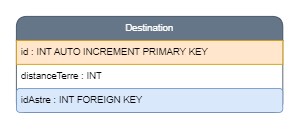

The diagram above was exported from draw.io. Its source (the exported page's mxGraphModel, read from the mxfile embedded in the PNG):
<mxGraphModel dx="1635" dy="838" grid="1" gridSize="10" guides="1" tooltips="1" connect="1" arrows="1" fold="1" page="1" pageScale="1" pageWidth="827" pageHeight="1169" math="0" shadow="0">
  <root>
    <mxCell id="0" />
    <mxCell id="1" parent="0" />
    <mxCell id="9tGHAT4OXJ60OJdpBgAT-1" value="Destination" style="swimlane;fontStyle=0;childLayout=stackLayout;horizontal=1;startSize=30;horizontalStack=0;resizeParent=1;resizeParentMax=0;resizeLast=0;collapsible=1;marginBottom=0;whiteSpace=wrap;html=1;rounded=1;fillColor=#647687;fontColor=#ffffff;strokeColor=#314354;" vertex="1" parent="1">
      <mxGeometry x="310" y="710" width="333" height="120" as="geometry" />
    </mxCell>
    <mxCell id="9tGHAT4OXJ60OJdpBgAT-2" value="id : INT AUTO INCREMENT PRIMARY KEY" style="text;strokeColor=#d79b00;fillColor=#ffe6cc;align=left;verticalAlign=middle;spacingLeft=4;spacingRight=4;overflow=hidden;points=[[0,0.5],[1,0.5]];portConstraint=eastwest;rotatable=0;whiteSpace=wrap;html=1;" vertex="1" parent="9tGHAT4OXJ60OJdpBgAT-1">
      <mxGeometry y="30" width="333" height="30" as="geometry" />
    </mxCell>
    <mxCell id="9tGHAT4OXJ60OJdpBgAT-3" value="distanceTerre : INT" style="text;strokeColor=none;fillColor=none;align=left;verticalAlign=middle;spacingLeft=4;spacingRight=4;overflow=hidden;points=[[0,0.5],[1,0.5]];portConstraint=eastwest;rotatable=0;whiteSpace=wrap;html=1;rounded=1;" vertex="1" parent="9tGHAT4OXJ60OJdpBgAT-1">
      <mxGeometry y="60" width="333" height="30" as="geometry" />
    </mxCell>
    <mxCell id="9tGHAT4OXJ60OJdpBgAT-4" value="idAstre : INT FOREIGN KEY" style="text;strokeColor=#6c8ebf;fillColor=#dae8fc;align=left;verticalAlign=middle;spacingLeft=4;spacingRight=4;overflow=hidden;points=[[0,0.5],[1,0.5]];portConstraint=eastwest;rotatable=0;whiteSpace=wrap;html=1;rounded=1;" vertex="1" parent="9tGHAT4OXJ60OJdpBgAT-1">
      <mxGeometry y="90" width="333" height="30" as="geometry" />
    </mxCell>
  </root>
</mxGraphModel>